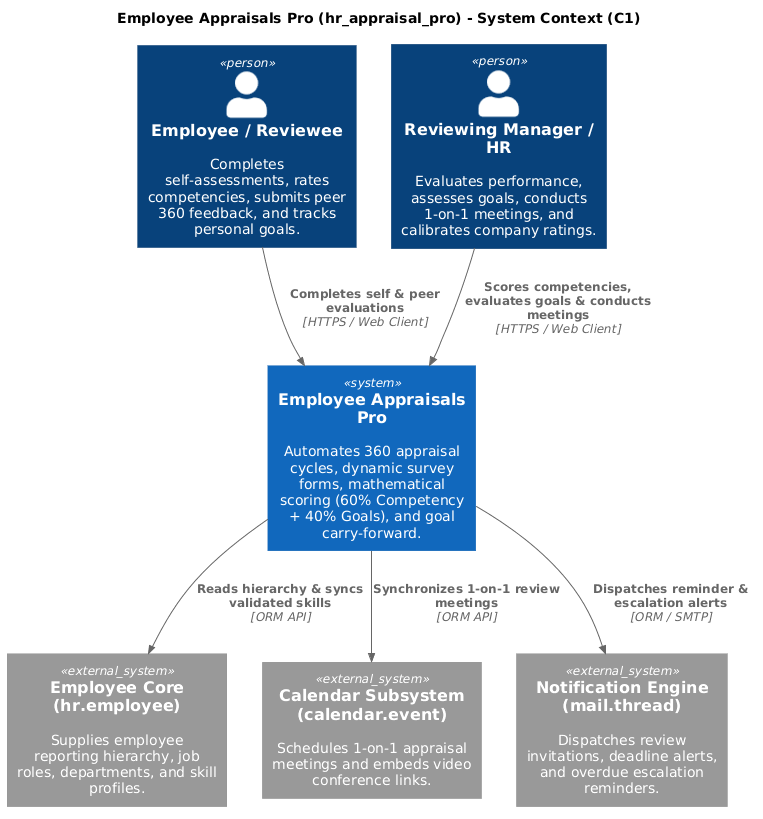

The diagram above was rendered by PlantUML. Its source (embedded in the PNG):
@startuml
!include https://raw.githubusercontent.com/plantuml-stdlib/C4-PlantUML/master/C4_Context.puml

LAYOUT_TOP_DOWN()

title Employee Appraisals Pro (hr_appraisal_pro) - System Context (C1)

' ==========================================
' Top Row: Both Blue Person Containers
' ==========================================
Person(employee, "Employee / Reviewee", "Completes self-assessments, rates competencies, submits peer 360 feedback, and tracks personal goals.")
Person(manager, "Reviewing Manager / HR", "Evaluates performance, assesses goals, conducts 1-on-1 meetings, and calibrates company ratings.")

' Anchor both blue Person containers side-by-side at top
employee -[hidden]right- manager

' ==========================================
' Middle Row: Core Appraisal System
' ==========================================
System(appraisal_system, "Employee Appraisals Pro", "Automates 360 appraisal cycles, dynamic survey forms, mathematical scoring (60% Competency + 40% Goals), and goal carry-forward.")

' ==========================================
' Bottom Row: Supporting External Systems
' ==========================================
System_Ext(hr_employee, "Employee Core (hr.employee)", "Supplies employee reporting hierarchy, job roles, departments, and skill profiles.")
System_Ext(calendar_app, "Calendar Subsystem (calendar.event)", "Schedules 1-on-1 appraisal meetings and embeds video conference links.")
System_Ext(mail_chatter, "Notification Engine (mail.thread)", "Dispatches review invitations, deadline alerts, and overdue escalation reminders.")

hr_employee -[hidden]right- calendar_app
calendar_app -[hidden]right- mail_chatter

' ==========================================
' Relationships
' ==========================================
Rel_D(employee, appraisal_system, "Completes self & peer evaluations", "HTTPS / Web Client")
Rel_D(manager, appraisal_system, "Scores competencies, evaluates goals & conducts meetings", "HTTPS / Web Client")

Rel_D(appraisal_system, hr_employee, "Reads hierarchy & syncs validated skills", "ORM API")
Rel_D(appraisal_system, calendar_app, "Synchronizes 1-on-1 review meetings", "ORM API")
Rel_D(appraisal_system, mail_chatter, "Dispatches reminder & escalation alerts", "ORM / SMTP")
@enduml